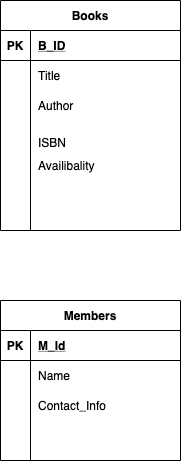

The diagram above was exported from draw.io. Its source (the exported page's mxGraphModel, read from the mxfile embedded in the PNG):
<mxGraphModel dx="946" dy="614" grid="1" gridSize="10" guides="1" tooltips="1" connect="1" arrows="1" fold="1" page="1" pageScale="1" pageWidth="850" pageHeight="1100" math="0" shadow="0" extFonts="Permanent Marker^https://fonts.googleapis.com/css?family=Permanent+Marker">
  <root>
    <mxCell id="0" />
    <mxCell id="1" parent="0" />
    <mxCell id="zASxgZ8_IcF1TxNMPpCH-2" value="Books" style="shape=table;startSize=30;container=1;collapsible=1;childLayout=tableLayout;fixedRows=1;rowLines=0;fontStyle=1;align=center;resizeLast=1;strokeWidth=1;" parent="1" vertex="1">
      <mxGeometry x="40" y="30" width="180" height="230" as="geometry" />
    </mxCell>
    <mxCell id="zASxgZ8_IcF1TxNMPpCH-3" value="" style="shape=partialRectangle;collapsible=0;dropTarget=0;pointerEvents=0;fillColor=none;top=0;left=0;bottom=1;right=0;points=[[0,0.5],[1,0.5]];portConstraint=eastwest;" parent="zASxgZ8_IcF1TxNMPpCH-2" vertex="1">
      <mxGeometry y="30" width="180" height="30" as="geometry" />
    </mxCell>
    <mxCell id="zASxgZ8_IcF1TxNMPpCH-4" value="PK" style="shape=partialRectangle;connectable=0;fillColor=none;top=0;left=0;bottom=0;right=0;fontStyle=1;overflow=hidden;" parent="zASxgZ8_IcF1TxNMPpCH-3" vertex="1">
      <mxGeometry width="30" height="30" as="geometry" />
    </mxCell>
    <mxCell id="zASxgZ8_IcF1TxNMPpCH-5" value="B_ID" style="shape=partialRectangle;connectable=0;fillColor=none;top=0;left=0;bottom=0;right=0;align=left;spacingLeft=6;fontStyle=5;overflow=hidden;" parent="zASxgZ8_IcF1TxNMPpCH-3" vertex="1">
      <mxGeometry x="30" width="150" height="30" as="geometry" />
    </mxCell>
    <mxCell id="zASxgZ8_IcF1TxNMPpCH-6" value="" style="shape=partialRectangle;collapsible=0;dropTarget=0;pointerEvents=0;fillColor=none;top=0;left=0;bottom=0;right=0;points=[[0,0.5],[1,0.5]];portConstraint=eastwest;" parent="zASxgZ8_IcF1TxNMPpCH-2" vertex="1">
      <mxGeometry y="60" width="180" height="30" as="geometry" />
    </mxCell>
    <mxCell id="zASxgZ8_IcF1TxNMPpCH-7" value="" style="shape=partialRectangle;connectable=0;fillColor=none;top=0;left=0;bottom=0;right=0;editable=1;overflow=hidden;" parent="zASxgZ8_IcF1TxNMPpCH-6" vertex="1">
      <mxGeometry width="30" height="30" as="geometry" />
    </mxCell>
    <mxCell id="zASxgZ8_IcF1TxNMPpCH-8" value="Title" style="shape=partialRectangle;connectable=0;fillColor=none;top=0;left=0;bottom=0;right=0;align=left;spacingLeft=6;overflow=hidden;" parent="zASxgZ8_IcF1TxNMPpCH-6" vertex="1">
      <mxGeometry x="30" width="150" height="30" as="geometry" />
    </mxCell>
    <mxCell id="zASxgZ8_IcF1TxNMPpCH-9" value="" style="shape=partialRectangle;collapsible=0;dropTarget=0;pointerEvents=0;fillColor=none;top=0;left=0;bottom=0;right=0;points=[[0,0.5],[1,0.5]];portConstraint=eastwest;" parent="zASxgZ8_IcF1TxNMPpCH-2" vertex="1">
      <mxGeometry y="90" width="180" height="30" as="geometry" />
    </mxCell>
    <mxCell id="zASxgZ8_IcF1TxNMPpCH-10" value="" style="shape=partialRectangle;connectable=0;fillColor=none;top=0;left=0;bottom=0;right=0;editable=1;overflow=hidden;" parent="zASxgZ8_IcF1TxNMPpCH-9" vertex="1">
      <mxGeometry width="30" height="30" as="geometry" />
    </mxCell>
    <mxCell id="zASxgZ8_IcF1TxNMPpCH-11" value="Author" style="shape=partialRectangle;connectable=0;fillColor=none;top=0;left=0;bottom=0;right=0;align=left;spacingLeft=6;overflow=hidden;" parent="zASxgZ8_IcF1TxNMPpCH-9" vertex="1">
      <mxGeometry x="30" width="150" height="30" as="geometry" />
    </mxCell>
    <mxCell id="zASxgZ8_IcF1TxNMPpCH-12" value="" style="shape=partialRectangle;collapsible=0;dropTarget=0;pointerEvents=0;fillColor=none;top=0;left=0;bottom=0;right=0;points=[[0,0.5],[1,0.5]];portConstraint=eastwest;" parent="zASxgZ8_IcF1TxNMPpCH-2" vertex="1">
      <mxGeometry y="120" width="180" height="30" as="geometry" />
    </mxCell>
    <mxCell id="zASxgZ8_IcF1TxNMPpCH-13" value="" style="shape=partialRectangle;connectable=0;fillColor=none;top=0;left=0;bottom=0;right=0;editable=1;overflow=hidden;" parent="zASxgZ8_IcF1TxNMPpCH-12" vertex="1">
      <mxGeometry width="30" height="30" as="geometry" />
    </mxCell>
    <mxCell id="zASxgZ8_IcF1TxNMPpCH-14" value="&#10;ISBN&#10;&#10;" style="shape=partialRectangle;connectable=0;fillColor=none;top=0;left=0;bottom=0;right=0;align=left;spacingLeft=6;overflow=hidden;" parent="zASxgZ8_IcF1TxNMPpCH-12" vertex="1">
      <mxGeometry x="30" width="150" height="30" as="geometry" />
    </mxCell>
    <mxCell id="zASxgZ8_IcF1TxNMPpCH-42" value="" style="shape=partialRectangle;collapsible=0;dropTarget=0;pointerEvents=0;fillColor=none;top=0;left=0;bottom=0;right=0;points=[[0,0.5],[1,0.5]];portConstraint=eastwest;" parent="zASxgZ8_IcF1TxNMPpCH-2" vertex="1">
      <mxGeometry y="150" width="180" height="30" as="geometry" />
    </mxCell>
    <mxCell id="zASxgZ8_IcF1TxNMPpCH-43" value="" style="shape=partialRectangle;connectable=0;fillColor=none;top=0;left=0;bottom=0;right=0;editable=1;overflow=hidden;" parent="zASxgZ8_IcF1TxNMPpCH-42" vertex="1">
      <mxGeometry width="30" height="30" as="geometry" />
    </mxCell>
    <mxCell id="zASxgZ8_IcF1TxNMPpCH-44" value="Availibality" style="shape=partialRectangle;connectable=0;fillColor=none;top=0;left=0;bottom=0;right=0;align=left;spacingLeft=6;overflow=hidden;" parent="zASxgZ8_IcF1TxNMPpCH-42" vertex="1">
      <mxGeometry x="30" width="150" height="30" as="geometry" />
    </mxCell>
    <mxCell id="zASxgZ8_IcF1TxNMPpCH-16" value="Members" style="shape=table;startSize=30;container=1;collapsible=1;childLayout=tableLayout;fixedRows=1;rowLines=0;fontStyle=1;align=center;resizeLast=1;" parent="1" vertex="1">
      <mxGeometry x="40" y="330" width="180" height="160" as="geometry">
        <mxRectangle x="330" y="110" width="60" height="30" as="alternateBounds" />
      </mxGeometry>
    </mxCell>
    <mxCell id="zASxgZ8_IcF1TxNMPpCH-17" value="" style="shape=partialRectangle;collapsible=0;dropTarget=0;pointerEvents=0;fillColor=none;top=0;left=0;bottom=1;right=0;points=[[0,0.5],[1,0.5]];portConstraint=eastwest;" parent="zASxgZ8_IcF1TxNMPpCH-16" vertex="1">
      <mxGeometry y="30" width="180" height="30" as="geometry" />
    </mxCell>
    <mxCell id="zASxgZ8_IcF1TxNMPpCH-18" value="PK" style="shape=partialRectangle;connectable=0;fillColor=none;top=0;left=0;bottom=0;right=0;fontStyle=1;overflow=hidden;" parent="zASxgZ8_IcF1TxNMPpCH-17" vertex="1">
      <mxGeometry width="30" height="30" as="geometry" />
    </mxCell>
    <mxCell id="zASxgZ8_IcF1TxNMPpCH-19" value="M_Id" style="shape=partialRectangle;connectable=0;fillColor=none;top=0;left=0;bottom=0;right=0;align=left;spacingLeft=6;fontStyle=5;overflow=hidden;" parent="zASxgZ8_IcF1TxNMPpCH-17" vertex="1">
      <mxGeometry x="30" width="150" height="30" as="geometry" />
    </mxCell>
    <mxCell id="zASxgZ8_IcF1TxNMPpCH-20" value="" style="shape=partialRectangle;collapsible=0;dropTarget=0;pointerEvents=0;fillColor=none;top=0;left=0;bottom=0;right=0;points=[[0,0.5],[1,0.5]];portConstraint=eastwest;" parent="zASxgZ8_IcF1TxNMPpCH-16" vertex="1">
      <mxGeometry y="60" width="180" height="30" as="geometry" />
    </mxCell>
    <mxCell id="zASxgZ8_IcF1TxNMPpCH-21" value="" style="shape=partialRectangle;connectable=0;fillColor=none;top=0;left=0;bottom=0;right=0;editable=1;overflow=hidden;" parent="zASxgZ8_IcF1TxNMPpCH-20" vertex="1">
      <mxGeometry width="30" height="30" as="geometry" />
    </mxCell>
    <mxCell id="zASxgZ8_IcF1TxNMPpCH-22" value="Name" style="shape=partialRectangle;connectable=0;fillColor=none;top=0;left=0;bottom=0;right=0;align=left;spacingLeft=6;overflow=hidden;" parent="zASxgZ8_IcF1TxNMPpCH-20" vertex="1">
      <mxGeometry x="30" width="150" height="30" as="geometry" />
    </mxCell>
    <mxCell id="zASxgZ8_IcF1TxNMPpCH-23" value="" style="shape=partialRectangle;collapsible=0;dropTarget=0;pointerEvents=0;fillColor=none;top=0;left=0;bottom=0;right=0;points=[[0,0.5],[1,0.5]];portConstraint=eastwest;" parent="zASxgZ8_IcF1TxNMPpCH-16" vertex="1">
      <mxGeometry y="90" width="180" height="30" as="geometry" />
    </mxCell>
    <mxCell id="zASxgZ8_IcF1TxNMPpCH-24" value="" style="shape=partialRectangle;connectable=0;fillColor=none;top=0;left=0;bottom=0;right=0;editable=1;overflow=hidden;" parent="zASxgZ8_IcF1TxNMPpCH-23" vertex="1">
      <mxGeometry width="30" height="30" as="geometry" />
    </mxCell>
    <mxCell id="zASxgZ8_IcF1TxNMPpCH-25" value="Contact_Info" style="shape=partialRectangle;connectable=0;fillColor=none;top=0;left=0;bottom=0;right=0;align=left;spacingLeft=6;overflow=hidden;" parent="zASxgZ8_IcF1TxNMPpCH-23" vertex="1">
      <mxGeometry x="30" width="150" height="30" as="geometry" />
    </mxCell>
    <mxCell id="zASxgZ8_IcF1TxNMPpCH-26" value="" style="shape=partialRectangle;collapsible=0;dropTarget=0;pointerEvents=0;fillColor=none;top=0;left=0;bottom=0;right=0;points=[[0,0.5],[1,0.5]];portConstraint=eastwest;" parent="zASxgZ8_IcF1TxNMPpCH-16" vertex="1">
      <mxGeometry y="120" width="180" height="30" as="geometry" />
    </mxCell>
    <mxCell id="zASxgZ8_IcF1TxNMPpCH-27" value="" style="shape=partialRectangle;connectable=0;fillColor=none;top=0;left=0;bottom=0;right=0;editable=1;overflow=hidden;" parent="zASxgZ8_IcF1TxNMPpCH-26" vertex="1">
      <mxGeometry width="30" height="30" as="geometry" />
    </mxCell>
    <mxCell id="zASxgZ8_IcF1TxNMPpCH-28" value="" style="shape=partialRectangle;connectable=0;fillColor=none;top=0;left=0;bottom=0;right=0;align=left;spacingLeft=6;overflow=hidden;" parent="zASxgZ8_IcF1TxNMPpCH-26" vertex="1">
      <mxGeometry x="30" width="150" height="30" as="geometry" />
    </mxCell>
  </root>
</mxGraphModel>